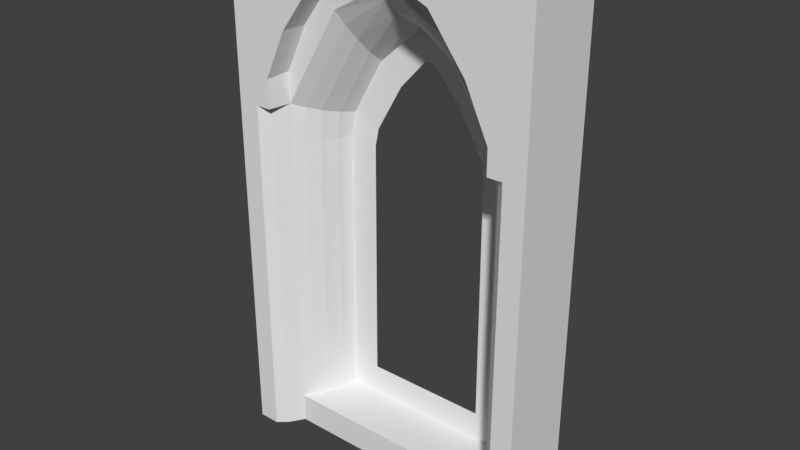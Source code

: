 # Source: SM_VentanaPrimerPisoDos_3x0.25x5.blend  (saved by Blender 2.78.0; exported with 4.5.12 LTS)
import bpy
from mathutils import Matrix  # noqa: F401  (used for matrix-valued properties, if any)

bpy.ops.wm.read_factory_settings(use_empty=True)
scene = bpy.context.scene
scene.name = 'Scene'

# ---- collections
col_collection_1 = bpy.data.collections.new('Collection 1'); scene.collection.children.link(col_collection_1)

# ---- world
world_world = bpy.data.worlds.new('World'); scene.world = world_world
world_world.color = (0.05088, 0.05088, 0.05088)
world_world.use_sun_shadow = False
world_world.sun_shadow_jitter_overblur = 0.0
world_world.cycles.sampling_method = 'MANUAL'

# ---- meshes
me_sm_ventanaprimerpisodos_3x0_25x5 = bpy.data.meshes.new('SM_VentanaPrimerPisoDos 3x0.25x5')
me_sm_ventanaprimerpisodos_3x0_25x5.from_pydata([(3.0, -0.5069, 3.422), (0.2066, -0.5069, 3.387), (2.7, -0.4227, 0.0), (0.0, -0.5069, 3.043), (0.0, -0.2862, 0.0), (3.0, -0.2862, 0.0), (3.0, -0.2862, 3.043), (0.0, -0.2862, 3.043), (0.3902, -0.2862, 0.0), (2.61, -0.2862, 0.0), (0.6035, -0.1612, 5.0), (0.0, -0.1612, 0.0), (3.0, -0.2862, 5.0), (2.61, -0.2862, 5.0), (0.0, -0.2862, 5.0), (0.3902, -0.2862, 5.0), (2.396, -0.2862, 5.0), (2.054, -0.2862, 5.0), (1.574, -0.2862, 5.0), (1.426, -0.2862, 5.0), (0.9459, -0.2862, 5.0), (0.6035, -0.2862, 5.0), (3.0, -0.2862, 3.422), (0.0, -0.2862, 3.387), (3.0, -0.03619, 2.975), (3.0, -0.03619, 0.0), (2.61, -0.03619, 0.0), (0.3902, -0.03619, 0.0), (2.387, -0.03619, -0.000849), (0.0, -0.03619, 0.0), (0.0, -0.03619, 2.975), (0.6073, -0.2862, 0.0), (2.61, -0.03619, 5.0), (3.0, -0.03619, 5.0), (3.0, -0.03619, 3.222), (0.6073, -0.1612, 0.0), (0.3902, -0.03619, 5.0), (0.0, -0.03619, 5.0), (0.6073, -0.03619, 0.0), (0.0, -0.03619, 3.222), (0.6035, -0.03619, 5.0), (2.396, -0.03619, 5.0), (2.054, -0.03619, 5.0), (1.426, -0.03619, 5.0), (1.574, -0.03619, 5.0), (0.9459, -0.03619, 5.0), (0.3902, -0.2862, 3.387), (2.61, -0.2862, 3.422), (0.3902, -0.2862, 3.043), (2.61, -0.2862, 3.043), (1.533, 0.2553, 3.864), (2.06, 0.2556, 3.121), (2.091, 0.2499, 2.949), (0.9337, 0.2556, 3.121), (0.903, 0.2499, 2.949), (1.462, 0.2553, 3.864), (0.6073, 0.25, -0.000849), (2.387, 0.25, -0.000849), (0.3902, 0.25, 0.0), (0.3902, 0.25, 2.975), (2.61, 0.25, 2.975), (2.61, 0.25, 0.0), (2.61, 0.25, 3.222), (2.61, 0.25, 5.0), (0.3902, 0.25, 3.222), (0.6035, 0.25, 5.0), (0.3902, 0.25, 5.0), (2.396, 0.25, 5.0), (2.054, 0.25, 5.0), (1.574, 0.25, 5.0), (1.426, 0.25, 5.0), (0.9459, 0.25, 5.0), (0.0, -0.1612, 5.0), (0.3902, -0.1612, 5.0), (0.9459, -0.1612, 5.0), (1.426, -0.1612, 5.0), (3.0, -0.1612, 3.321), (3.0, -0.1612, 3.0), (1.574, -0.1612, 5.0), (2.054, -0.1612, 5.0), (0.3902, -0.1612, 0.0), (0.0, -0.1612, 3.019), (0.0, -0.1612, 3.321), (2.61, -0.1612, 0.0), (3.0, -0.1612, 0.0), (3.0, -0.1612, 5.0), (2.61, -0.1612, 5.0), (2.396, -0.1612, 5.0), (0.3902, -0.2862, 0.2908), (0.0, -0.2862, 0.3), (0.0, -0.03619, 0.3), (0.8929, 0.2504, 0.5752), (0.3902, 0.25, 0.3), (0.0, -0.1612, 0.3), (3.0, -0.2862, 0.3), (2.61, -0.289, 0.2908), (3.0, -0.03619, 0.3), (2.101, 0.2504, 0.5752), (2.61, 0.25, 0.3), (3.0, -0.1612, 0.3), (1.799, 0.2554, 3.575), (1.195, 0.2554, 3.575), (3.0, 0.25, 0.3), (3.0, 0.25, 0.0), (3.0, 0.25, 2.975), (0.0, 0.25, 0.3), (0.0, 0.25, 2.975), (0.0, 0.25, 0.0), (3.0, 0.25, 5.0), (3.0, 0.25, 3.222), (0.0, 0.25, 5.0), (0.0, 0.25, 3.222), (0.0, -0.5069, 3.387), (2.793, -0.5069, 0.0), (3.0, -0.5069, 0.0), (0.2066, -0.5069, 3.043), (0.2997, -0.4227, 3.043), (0.2997, -0.4227, 3.387), (0.0, -0.5069, 0.2908), (0.2066, -0.5069, 0.2908), (0.2997, -0.4227, 0.2908), (0.0, -0.5069, 0.0), (0.2066, -0.5069, 0.0), (0.2997, -0.4227, 0.0), (2.054, -0.2862, 4.323), (1.574, -0.2862, 4.585), (1.426, -0.2862, 4.585), (0.9459, -0.2862, 4.323), (2.027, -0.1894, 4.182), (2.005, 0.08995, 3.882), (2.008, -0.06793, 4.034), (2.519, -0.1857, 3.371), (2.37, 0.08933, 3.266), (2.438, -0.06637, 3.32), (0.9717, -0.1894, 4.182), (0.9892, -0.06789, 4.034), (0.9907, 0.09008, 3.882), (0.4615, -0.1981, 0.2904), (0.5877, 0.08638, 0.2904), (0.5344, -0.07359, 0.2904), (2.534, -0.1964, 3.031), (2.4, 0.08694, 2.995), (2.458, -0.07264, 3.016), (0.4639, -0.1971, 3.032), (0.5389, -0.07301, 3.016), (0.5955, 0.08694, 2.995), (2.537, -0.2, 0.2908), (2.463, -0.0751, 0.2907), (2.408, 0.08535, 0.2908), (1.571, -0.2091, 4.481), (1.567, -0.07555, 4.34), (1.566, 0.09554, 4.218), (1.429, -0.2091, 4.481), (1.43, 0.09554, 4.218), (1.431, -0.07555, 4.34), (0.478, -0.1877, 3.345), (0.6257, 0.08986, 3.256), (0.5588, -0.06716, 3.301), (2.387, -0.1612, 0.0), (2.387, -0.2862, 0.0), (2.61, -0.2862, 0.2908), (2.387, -0.2862, 0.2908), (0.6073, -0.2876, 0.2908), (2.387, 0.08561, 0.2907), (0.6096, -0.199, 0.2906), (0.609, -0.07434, 0.2906), (0.6082, 0.08587, 0.2906), (2.387, -0.07472, 0.2906), (2.387, -0.1995, 0.2907), (0.0, -0.5069, 3.66), (0.3509, -0.5069, 3.387), (0.3509, -0.5069, 3.66), (0.3902, -0.2862, 3.682), (0.0, -0.5069, 5.0), (0.3509, -0.5069, 5.0), (3.0, -0.5098, 0.2908), (2.7, -0.4227, 3.422), (2.793, -0.5098, 0.2908), (2.7, -0.4256, 0.2908), (2.793, -0.5069, 3.422), (3.0, -0.5069, 3.043), (2.793, -0.5069, 3.043), (2.7, -0.4227, 3.043), (2.649, -0.5069, 3.422), (3.0, -0.5069, 5.0), (2.649, -0.5069, 5.0), (2.61, -0.2862, 3.682), (2.649, -0.5069, 3.66), (3.0, -0.5069, 3.66), (0.9263, -0.5069, 4.596), (0.9459, -0.2862, 4.585), (2.054, -0.2862, 4.585), (2.074, -0.5069, 4.596), (1.574, -0.2862, 4.795), (1.576, -0.5069, 4.813), (1.424, -0.5069, 4.813), (1.426, -0.2862, 4.795), (0.9263, -0.5069, 5.0), (0.5718, -0.5069, 5.0), (1.424, -0.5069, 5.0), (1.576, -0.5069, 5.0), (2.074, -0.5069, 5.0), (2.428, -0.5069, 5.0), (2.428, -0.5069, 4.128), (2.396, -0.2862, 4.134), (0.5718, -0.5069, 4.128), (0.6035, -0.2862, 4.134), (2.332, 0.2557, 3.219), (2.375, 0.25, 2.975), (0.6187, 0.25, 2.975), (0.6624, 0.2557, 3.219), (2.387, 0.25, 0.2908), (1.567, 0.2557, 4.148), (1.427, 0.2557, 4.148), (0.6073, 0.25, 0.2908), (2.021, 0.2557, 3.759), (0.9734, 0.2557, 3.759), (1.533, 0.2553, 3.864), (2.61, 0.25, 3.491), (0.3902, 0.25, 3.491), (1.427, 0.2549, 4.278), (2.341, 0.2549, 3.488), (1.568, 0.2549, 4.278), (0.6536, 0.2549, 3.488), (2.026, 0.2549, 3.947), (0.9693, 0.2549, 3.947), (0.0, -0.03619, 3.491), (3.0, -0.2862, 3.66), (0.0, -0.2862, 3.631), (3.0, -0.03619, 3.491), (3.0, -0.1612, 3.574), (0.0, -0.1612, 3.574), (0.0, 0.25, 3.491), (3.0, 0.25, 3.491)], [], [(177, 181, 182, 178), (80, 11, 29, 27), (73, 10, 40, 36), (49, 47, 131, 140), (93, 81, 30, 90), (10, 74, 45, 40), (72, 73, 36, 37), (74, 75, 43, 45), (75, 78, 44, 43), (76, 77, 24, 34), (78, 79, 42, 44), (13, 12, 85, 86), (81, 82, 39, 30), (43, 44, 69, 70), (26, 28, 57, 61), (27, 29, 107, 58), (37, 36, 66, 110), (44, 42, 68, 69), (30, 39, 111, 106), (35, 31, 8, 80), (42, 41, 67, 68), (41, 32, 63, 67), (84, 83, 26, 25), (231, 72, 37, 226), (99, 84, 25, 96), (87, 86, 32, 41), (79, 87, 41, 42), (16, 13, 86, 87), (86, 85, 33, 32), (124, 17, 18, 125), (125, 18, 19, 126), (126, 19, 20, 127), (21, 15, 46, 127, 20), (229, 34, 109, 233), (92, 59, 209, 214), (98, 61, 57, 211), (223, 65, 71, 225), (225, 71, 70, 220), (222, 212, 213, 220), (59, 64, 210, 209), (219, 223, 210, 64), (207, 62, 60, 208), (218, 62, 207, 221), (224, 68, 67, 221), (222, 69, 68, 224), (17, 16, 87, 79), (45, 43, 70, 71), (38, 35, 80, 27), (40, 45, 71, 65), (36, 40, 65, 66), (56, 38, 27, 58), (149, 125, 126, 152), (94, 5, 84, 99), (230, 76, 34, 229), (5, 9, 83, 84), (7, 23, 82, 81), (18, 17, 79, 78), (22, 6, 77, 76), (19, 18, 78, 75), (20, 19, 75, 74), (14, 15, 73, 72), (21, 20, 74, 10), (89, 7, 81, 93), (227, 22, 76, 230), (15, 21, 10, 73), (8, 4, 11, 80), (4, 89, 93, 11), (58, 92, 214, 56), (11, 93, 90, 29), (6, 94, 99, 77), (60, 98, 211, 208), (77, 99, 96, 24), (48, 88, 137, 143), (168, 161, 95, 146), (131, 47, 124, 128), (134, 127, 46, 155), (152, 126, 127, 134), (155, 46, 48, 143), (146, 95, 49, 140), (105, 106, 59, 92), (102, 103, 61, 98), (233, 218, 63, 108), (219, 232, 110, 66), (104, 60, 62, 109), (59, 106, 111, 64), (107, 105, 92, 58), (104, 102, 98, 60), (228, 14, 72, 231), (25, 26, 61, 103), (226, 37, 110, 232), (96, 25, 103, 102), (32, 33, 108, 63), (34, 24, 104, 109), (29, 90, 105, 107), (24, 96, 102, 104), (90, 30, 106, 105), (3, 118, 119, 115), (115, 119, 120, 116), (115, 116, 117, 1), (116, 48, 46, 117), (3, 115, 1, 112), (5, 114, 113, 2, 9), (177, 178, 2, 113), (175, 177, 113, 114), (120, 119, 122, 123), (88, 120, 123, 8), (119, 118, 121, 122), (13, 16, 17, 124, 47, 186), (128, 149, 150, 130), (130, 150, 151, 129), (129, 151, 212, 215), (168, 146, 147, 167), (167, 147, 148, 163), (163, 148, 211), (131, 128, 130, 133), (133, 130, 129, 132), (132, 129, 215, 207), (152, 134, 135, 154), (154, 135, 136, 153), (153, 136, 216, 213), (207, 208, 141, 132), (132, 141, 142, 133), (133, 142, 140, 131), (149, 152, 154, 150), (150, 154, 153, 151), (151, 153, 213, 212), (155, 143, 144, 157), (157, 144, 145, 156), (156, 145, 209, 210), (134, 155, 157, 135), (135, 157, 156, 136), (136, 156, 210, 216), (214, 209, 145, 138), (138, 145, 144, 139), (139, 144, 143, 137), (146, 140, 142, 147), (147, 142, 141, 148), (148, 141, 208, 211), (128, 124, 125, 149), (28, 26, 83, 158), (159, 158, 83, 9), (31, 35, 158, 159), (8, 31, 162, 88), (159, 9, 160, 161), (35, 38, 28, 158), (159, 161, 162, 31), (57, 28, 38, 56), (138, 166, 214), (139, 165, 166, 138), (137, 164, 165, 139), (137, 88, 162, 164), (166, 163, 211, 214), (165, 167, 163, 166), (164, 168, 167, 165), (164, 162, 161, 168), (56, 214, 211, 57), (121, 4, 8, 123, 122), (188, 184, 185, 187), (170, 46, 172, 171), (46, 170, 1, 117), (173, 174, 15, 14), (1, 170, 171, 169, 112), (175, 180, 181, 177), (178, 182, 49, 95), (49, 182, 176, 47), (181, 180, 0, 179), (182, 181, 179, 176), (178, 95, 9, 2), (116, 120, 88, 48), (47, 176, 179, 183), (183, 179, 0, 188, 187), (13, 185, 184, 12), (47, 183, 187, 186), (206, 205, 189, 190), (204, 191, 192, 203), (191, 193, 194, 192), (190, 189, 195, 196), (196, 195, 194, 193), (198, 21, 15, 174), (197, 20, 21, 198), (199, 19, 20, 197), (200, 18, 19, 199), (201, 17, 18, 200), (202, 16, 17, 201), (13, 16, 202, 185), (186, 204, 203, 187), (172, 171, 205, 206), (174, 171, 205, 198), (189, 197, 198, 205), (195, 199, 197, 189), (194, 200, 199, 195), (192, 201, 200, 194), (203, 202, 201, 192), (187, 185, 202, 203), (169, 171, 174, 173), (51, 52, 208, 207), (54, 53, 210, 209), (52, 97, 211, 208), (55, 50, 212, 213), (91, 54, 209, 214), (50, 100, 215, 212), (101, 55, 213, 216), (53, 101, 216, 210), (100, 51, 207, 215), (97, 91, 214, 211), (94, 175, 114, 5), (6, 180, 175, 94), (22, 0, 180, 6), (39, 226, 232, 111), (23, 228, 231, 82), (64, 111, 232, 219), (109, 62, 218, 233), (12, 227, 230, 85), (85, 230, 229, 33), (212, 222, 224, 215), (215, 224, 221, 207), (63, 218, 221, 67), (66, 65, 223, 219), (69, 222, 220, 70), (216, 225, 220, 213), (210, 223, 225, 216), (33, 229, 233, 108), (82, 231, 226, 39), (227, 188, 0, 22), (188, 227, 12, 184), (4, 121, 118, 89), (89, 118, 3, 7), (7, 3, 112, 23), (23, 112, 169, 228), (228, 169, 173, 14)])
me_sm_ventanaprimerpisodos_3x0_25x5.use_remesh_preserve_volume = False
me_sm_ventanaprimerpisodos_3x0_25x5.use_remesh_preserve_attributes = False
me_sm_ventanaprimerpisodos_3x0_25x5.use_mirror_vertex_groups = False
me_sm_ventanaprimerpisodos_3x0_25x5.update()

# ---- objects
ob_sm_ventanaprimerpisodos_3x0_25x5 = bpy.data.objects.new('SM_VentanaPrimerPisoDos 3x0.25x5', me_sm_ventanaprimerpisodos_3x0_25x5)

# ---- transforms, parenting, visibility, modifiers, constraints
ob_sm_ventanaprimerpisodos_3x0_25x5.location = (0.0, 0.0, 0.0)
ob_sm_ventanaprimerpisodos_3x0_25x5.lineart.crease_threshold = 0.0

# ---- collection membership
col_collection_1.objects.link(ob_sm_ventanaprimerpisodos_3x0_25x5)

# ---- scene / render settings (as saved in the file)
scene.frame_start = 1; scene.frame_end = 250; scene.frame_set(1)
scene.render.engine = 'CYCLES'
scene.render.resolution_percentage = 50
scene.render.dither_intensity = 0.0
scene.render.use_persistent_data = True
scene.cycles.shading_system = True
scene.cycles.use_denoising = False
scene.cycles.samples = 128
scene.cycles.sampling_pattern = 'TABULATED_SOBOL'
scene.cycles.light_sampling_threshold = 0.0
scene.cycles.use_adaptive_sampling = False
scene.cycles.use_light_tree = False
scene.cycles.blur_glossy = 0.0
scene.cycles.sample_clamp_indirect = 0.0
scene.view_settings.view_transform = 'Standard'
bpy.context.view_layer.update()

# ---- added for rendering (the .blend has no active camera and no usable light): camera, sun
cam_auto = bpy.data.cameras.new('AutoCamera')
cam_auto.lens = 50.0
cam_auto.sensor_width = 36.0
cam_auto.clip_end = 1000.0
ob_auto_camera = bpy.data.objects.new('AutoCamera', cam_auto)
scene.collection.objects.link(ob_auto_camera)
ob_auto_camera.location = (6.9419, -6.65731, 6.8531)
ob_auto_camera.rotation_euler = (1.09748, -7.21219e-08, 0.694738)
scene.camera = ob_auto_camera
light_auto_sun = bpy.data.lights.new('AutoSun', 'SUN')
light_auto_sun.energy = 3.0
light_auto_sun.angle = 0.0523599
ob_auto_sun = bpy.data.objects.new('AutoSun', light_auto_sun)
scene.collection.objects.link(ob_auto_sun)
ob_auto_sun.rotation_euler = (0.872665, 0.174533, 0.523599)
bpy.context.view_layer.update()

